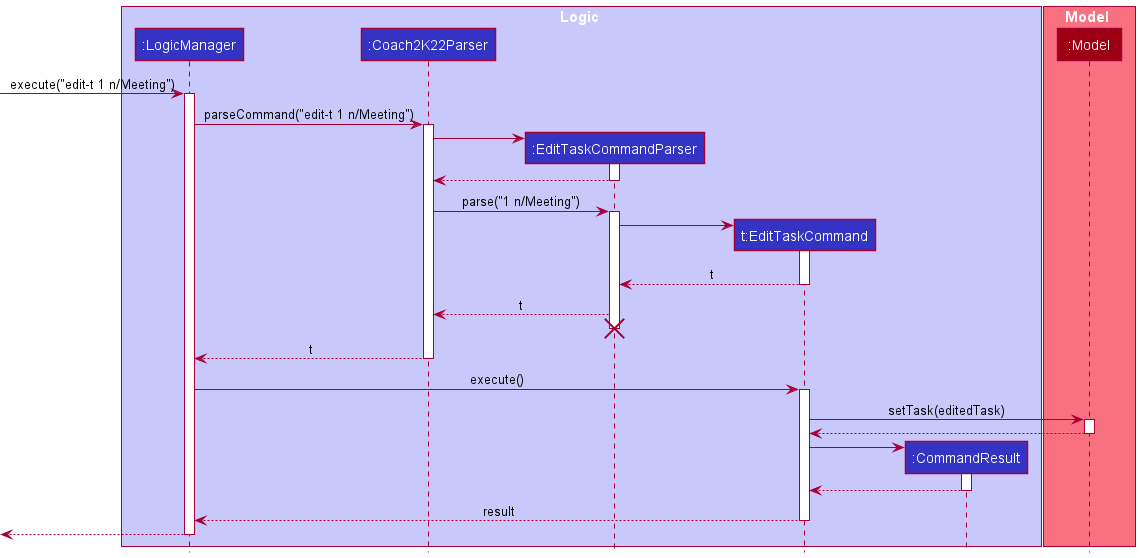

The diagram above was rendered by PlantUML. Its source (embedded in the PNG):
@startuml
!include style.puml

box Logic LOGIC_COLOR_T1
participant ":LogicManager" as LogicManager LOGIC_COLOR
participant ":Coach2K22Parser" as Coach2K22Parser LOGIC_COLOR
participant ":EditTaskCommandParser" as EditTaskCommandParser LOGIC_COLOR
participant "t:EditTaskCommand" as EditTaskCommand LOGIC_COLOR
participant ":CommandResult" as CommandResult LOGIC_COLOR
end box

box Model MODEL_COLOR_T1
participant ":Model" as Model MODEL_COLOR
end box

[-> LogicManager : execute("edit-t 1 n/Meeting")
activate LogicManager

LogicManager -> Coach2K22Parser : parseCommand("edit-t 1 n/Meeting")
activate Coach2K22Parser

create EditTaskCommandParser
Coach2K22Parser -> EditTaskCommandParser
activate EditTaskCommandParser

EditTaskCommandParser --> Coach2K22Parser
deactivate EditTaskCommandParser

Coach2K22Parser -> EditTaskCommandParser : parse("1 n/Meeting")
activate EditTaskCommandParser

create EditTaskCommand
EditTaskCommandParser -> EditTaskCommand
activate EditTaskCommand

EditTaskCommand --> EditTaskCommandParser : t
deactivate EditTaskCommand
EditTaskCommandParser --> Coach2K22Parser : t

EditTaskCommandParser -[hidden]-> Coach2K22Parser
destroy EditTaskCommandParser

Coach2K22Parser --> LogicManager : t
deactivate Coach2K22Parser

LogicManager -> EditTaskCommand : execute()
activate EditTaskCommand

EditTaskCommand -> Model : setTask(editedTask)
activate Model

Model --> EditTaskCommand
deactivate Model

create CommandResult
EditTaskCommand -> CommandResult
activate CommandResult

CommandResult --> EditTaskCommand
deactivate CommandResult

EditTaskCommand --> LogicManager : result
deactivate EditTaskCommand

[<--LogicManager
deactivate LogicManager
@enduml